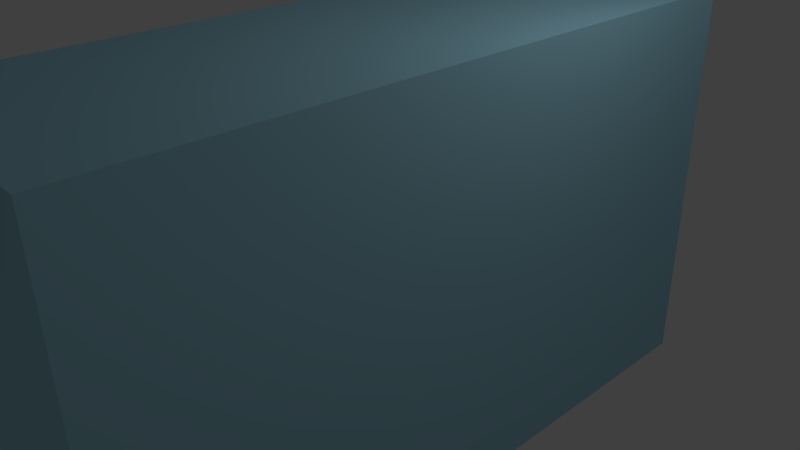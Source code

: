 # Source: ErmiesBox.blend  (saved by Blender 2.74.5; exported with 4.5.12 LTS)
import bpy
from mathutils import Matrix  # noqa: F401  (used for matrix-valued properties, if any)

bpy.ops.wm.read_factory_settings(use_empty=True)
scene = bpy.context.scene
scene.name = 'Scene'

# ---- collections
col_collection_1 = bpy.data.collections.new('Collection 1'); scene.collection.children.link(col_collection_1)

# ---- materials (node trees are filled in below, after node groups)
mat_material = bpy.data.materials.new('Material')
mat_material.alpha_threshold = 0.0
mat_material.use_transparent_shadow = False
mat_material.diffuse_color = (0.3556, 0.6671, 0.8, 1.0)
mat_material.specular_color = (1.0, 0.9699, 0.9699)
mat_material.roughness = 0.5
mat_material.line_color = (0.0, 0.0, 0.0, 1.0)

# ---- material node trees

# ---- world
world_world = bpy.data.worlds.new('World'); scene.world = world_world
world_world.color = (0.05088, 0.05088, 0.05088)
world_world.use_sun_shadow = False
world_world.sun_shadow_jitter_overblur = 0.0
world_world.cycles.sampling_method = 'MANUAL'
world_world.cycles.sample_map_resolution = 256

# ---- cameras
cam_camera = bpy.data.cameras.new('Camera')
cam_camera.clip_end = 100.0
cam_camera.lens = 35.0
cam_camera.sensor_width = 32.0
cam_camera.sensor_height = 18.0
cam_camera.ortho_scale = 7.314
cam_camera.dof.focus_distance = 0.0
cam_camera.dof.aperture_fstop = 128.0

# ---- lights
light_lamp = bpy.data.lights.new('Lamp', 'POINT')
light_lamp.transmission_factor = 0.0
light_lamp.cutoff_distance = 30.0
light_lamp.energy = 100.0
light_lamp.shadow_buffer_clip_start = 1.001
light_lamp.shadow_soft_size = 0.1
light_lamp.shadow_maximum_resolution = 0.006
light_lamp.use_absolute_resolution = True
light_lamp.cycles.use_multiple_importance_sampling = False

# ---- meshes
me_cube = bpy.data.meshes.new('Cube')
me_cube.from_pydata([(1.0, 1.0, -1.0), (1.0, -1.0, -1.0), (-1.0, -1.0, -1.0), (-1.0, 1.0, -1.0), (1.0, 1.0, 1.0), (1.0, -1.0, 1.0), (-1.0, -1.0, 1.0), (-1.0, 1.0, 1.0)], [], [(0, 1, 2, 3), (4, 7, 6, 5), (0, 4, 5, 1), (1, 5, 6, 2), (2, 6, 7, 3), (4, 0, 3, 7)])
_uv = me_cube.uv_layers.new(name='UVMap')
_uv.uv.foreach_set('vector', [0.0, 0.0, 1.0, 0.0, 1.0, 1.0, 0.0, 1.0, 0.0, 0.0, 1.0, 0.0, 1.0, 1.0, 0.0, 1.0, 0.0, 0.0, 1.0, 0.0, 1.0, 1.0, 0.0, 1.0, 0.0, 0.0, 1.0, 0.0, 1.0, 1.0, 0.0, 1.0, 0.0, 0.0, 1.0, 0.0, 1.0, 1.0, 0.0, 1.0, 0.0, 0.0, 1.0, 0.0, 1.0, 1.0, 0.0, 1.0])
me_cube.materials.append(mat_material)
me_cube.use_remesh_preserve_volume = False
me_cube.use_remesh_preserve_attributes = False
me_cube.use_mirror_vertex_groups = False
me_cube.update()

# ---- objects
ob_cube = bpy.data.objects.new('Cube', me_cube)
ob_lamp = bpy.data.objects.new('Lamp', light_lamp)
ob_camera = bpy.data.objects.new('Camera', cam_camera)

# ---- transforms, parenting, visibility, modifiers, constraints
ob_cube.location = (0.7808, -0.7236, 0.642)
ob_cube.scale = (1.545, 4.201, 2.526)
ob_cube.lock_rotations_4d = False
ob_cube.empty_display_type = 'ARROWS'
ob_cube.lineart.crease_threshold = 0.0
ob_lamp.location = (4.076, 1.005, 5.904)
ob_lamp.rotation_euler = (0.6503, 0.05522, 1.866)
ob_lamp.lock_rotations_4d = False
ob_lamp.empty_display_type = 'ARROWS'
ob_lamp.color = (0.0, 0.0, 0.0, 0.0)
ob_lamp.lineart.crease_threshold = 0.0
ob_camera.location = (7.481, -6.508, 5.344)
ob_camera.rotation_euler = (1.109, 0.01082, 0.8149)
ob_camera.lock_rotations_4d = False
ob_camera.empty_display_type = 'ARROWS'
ob_camera.color = (0.0, 0.0, 0.0, 0.0)
ob_camera.display_type = 'WIRE'
ob_camera.lineart.crease_threshold = 0.0

# ---- collection membership
col_collection_1.objects.link(ob_cube)
col_collection_1.objects.link(ob_lamp)
col_collection_1.objects.link(ob_camera)

# ---- scene / render settings (as saved in the file)
scene.camera = ob_camera
scene.frame_start = 1; scene.frame_end = 250; scene.frame_set(1)
scene.render.engine = 'BLENDER_EEVEE_NEXT'
scene.render.resolution_percentage = 50
scene.render.dither_intensity = 0.0
scene.render.use_bake_selected_to_active = True
scene.cycles.use_denoising = False
scene.cycles.samples = 10
scene.cycles.sampling_pattern = 'TABULATED_SOBOL'
scene.cycles.light_sampling_threshold = 0.0
scene.cycles.use_adaptive_sampling = False
scene.cycles.use_light_tree = False
scene.cycles.blur_glossy = 0.0
scene.cycles.pixel_filter_type = 'GAUSSIAN'
scene.cycles.sample_clamp_indirect = 0.0
scene.view_settings.view_transform = 'Standard'
bpy.context.view_layer.update()

